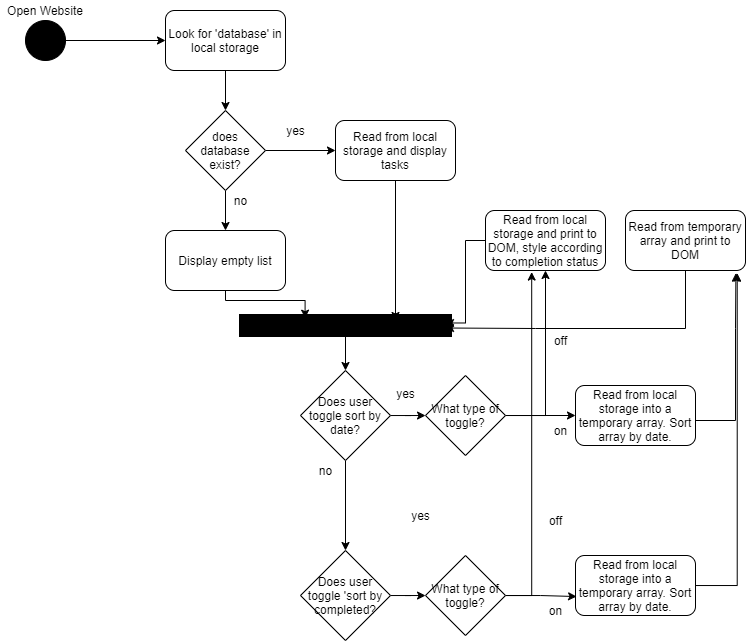

The diagram above was exported from draw.io. Its source (the exported page's mxGraphModel, read from the mxfile embedded in the PNG):
<mxGraphModel dx="716" dy="378" grid="1" gridSize="10" guides="1" tooltips="1" connect="1" arrows="1" fold="1" page="1" pageScale="1" pageWidth="850" pageHeight="1100" math="0" shadow="0">
  <root>
    <mxCell id="0" />
    <mxCell id="1" parent="0" />
    <mxCell id="2peLaplw9du341T5ZTTu-6" value="" style="edgeStyle=orthogonalEdgeStyle;rounded=0;orthogonalLoop=1;jettySize=auto;html=1;" edge="1" parent="1" source="2peLaplw9du341T5ZTTu-1" target="2peLaplw9du341T5ZTTu-4">
      <mxGeometry relative="1" as="geometry" />
    </mxCell>
    <mxCell id="2peLaplw9du341T5ZTTu-1" value="" style="ellipse;whiteSpace=wrap;html=1;aspect=fixed;fillColor=#000000;" vertex="1" parent="1">
      <mxGeometry x="90" y="80" width="40" height="40" as="geometry" />
    </mxCell>
    <mxCell id="2peLaplw9du341T5ZTTu-3" value="Open Website" style="text;html=1;strokeColor=none;fillColor=none;align=center;verticalAlign=middle;whiteSpace=wrap;rounded=0;" vertex="1" parent="1">
      <mxGeometry x="65" y="60" width="90" height="20" as="geometry" />
    </mxCell>
    <mxCell id="2peLaplw9du341T5ZTTu-20" value="" style="edgeStyle=orthogonalEdgeStyle;rounded=0;orthogonalLoop=1;jettySize=auto;html=1;" edge="1" parent="1" source="2peLaplw9du341T5ZTTu-4" target="2peLaplw9du341T5ZTTu-7">
      <mxGeometry relative="1" as="geometry" />
    </mxCell>
    <mxCell id="2peLaplw9du341T5ZTTu-4" value="Look for 'database' in local storage" style="rounded=1;whiteSpace=wrap;html=1;fillColor=#FFFFFF;" vertex="1" parent="1">
      <mxGeometry x="230" y="70" width="120" height="60" as="geometry" />
    </mxCell>
    <mxCell id="2peLaplw9du341T5ZTTu-10" value="" style="edgeStyle=orthogonalEdgeStyle;rounded=0;orthogonalLoop=1;jettySize=auto;html=1;" edge="1" parent="1" source="2peLaplw9du341T5ZTTu-7" target="2peLaplw9du341T5ZTTu-8">
      <mxGeometry relative="1" as="geometry" />
    </mxCell>
    <mxCell id="2peLaplw9du341T5ZTTu-14" value="" style="edgeStyle=orthogonalEdgeStyle;rounded=0;orthogonalLoop=1;jettySize=auto;html=1;" edge="1" parent="1" source="2peLaplw9du341T5ZTTu-7" target="2peLaplw9du341T5ZTTu-9">
      <mxGeometry relative="1" as="geometry" />
    </mxCell>
    <mxCell id="2peLaplw9du341T5ZTTu-7" value="does database exist?" style="rhombus;whiteSpace=wrap;html=1;fillColor=#FFFFFF;" vertex="1" parent="1">
      <mxGeometry x="250" y="170" width="80" height="80" as="geometry" />
    </mxCell>
    <mxCell id="2peLaplw9du341T5ZTTu-19" style="edgeStyle=orthogonalEdgeStyle;rounded=0;orthogonalLoop=1;jettySize=auto;html=1;entryX=0.75;entryY=0;entryDx=0;entryDy=0;" edge="1" parent="1" source="2peLaplw9du341T5ZTTu-8" target="2peLaplw9du341T5ZTTu-23">
      <mxGeometry relative="1" as="geometry">
        <mxPoint x="460" y="370" as="targetPoint" />
        <Array as="points" />
      </mxGeometry>
    </mxCell>
    <mxCell id="2peLaplw9du341T5ZTTu-8" value="Read from local storage and display tasks" style="rounded=1;whiteSpace=wrap;html=1;fillColor=#FFFFFF;" vertex="1" parent="1">
      <mxGeometry x="400" y="180" width="120" height="60" as="geometry" />
    </mxCell>
    <mxCell id="2peLaplw9du341T5ZTTu-18" value="" style="edgeStyle=orthogonalEdgeStyle;rounded=0;orthogonalLoop=1;jettySize=auto;html=1;entryX=0.298;entryY=-0.233;entryDx=0;entryDy=0;entryPerimeter=0;" edge="1" parent="1" source="2peLaplw9du341T5ZTTu-9" target="2peLaplw9du341T5ZTTu-23">
      <mxGeometry relative="1" as="geometry">
        <mxPoint x="370" y="370" as="targetPoint" />
        <Array as="points">
          <mxPoint x="290" y="360" />
          <mxPoint x="370" y="360" />
        </Array>
      </mxGeometry>
    </mxCell>
    <mxCell id="2peLaplw9du341T5ZTTu-9" value="Display empty list" style="rounded=1;whiteSpace=wrap;html=1;fillColor=#FFFFFF;" vertex="1" parent="1">
      <mxGeometry x="230" y="290" width="120" height="60" as="geometry" />
    </mxCell>
    <mxCell id="2peLaplw9du341T5ZTTu-11" value="yes" style="text;html=1;align=center;verticalAlign=middle;resizable=0;points=[];autosize=1;" vertex="1" parent="1">
      <mxGeometry x="345" y="180" width="30" height="20" as="geometry" />
    </mxCell>
    <mxCell id="2peLaplw9du341T5ZTTu-15" value="no" style="text;html=1;align=center;verticalAlign=middle;resizable=0;points=[];autosize=1;" vertex="1" parent="1">
      <mxGeometry x="290" y="250" width="30" height="20" as="geometry" />
    </mxCell>
    <mxCell id="2peLaplw9du341T5ZTTu-34" value="" style="edgeStyle=orthogonalEdgeStyle;rounded=0;orthogonalLoop=1;jettySize=auto;html=1;" edge="1" parent="1" source="2peLaplw9du341T5ZTTu-21" target="2peLaplw9du341T5ZTTu-32">
      <mxGeometry relative="1" as="geometry" />
    </mxCell>
    <mxCell id="2peLaplw9du341T5ZTTu-58" value="" style="edgeStyle=orthogonalEdgeStyle;rounded=0;orthogonalLoop=1;jettySize=auto;html=1;" edge="1" parent="1" source="2peLaplw9du341T5ZTTu-21" target="2peLaplw9du341T5ZTTu-57">
      <mxGeometry relative="1" as="geometry" />
    </mxCell>
    <mxCell id="2peLaplw9du341T5ZTTu-21" value="Does user toggle sort by date?" style="strokeWidth=1;html=1;shape=mxgraph.flowchart.decision;whiteSpace=wrap;fillColor=#FFFFFF;" vertex="1" parent="1">
      <mxGeometry x="365" y="430" width="90" height="90" as="geometry" />
    </mxCell>
    <mxCell id="2peLaplw9du341T5ZTTu-26" value="" style="edgeStyle=orthogonalEdgeStyle;rounded=0;orthogonalLoop=1;jettySize=auto;html=1;" edge="1" parent="1" source="2peLaplw9du341T5ZTTu-23" target="2peLaplw9du341T5ZTTu-21">
      <mxGeometry relative="1" as="geometry" />
    </mxCell>
    <mxCell id="2peLaplw9du341T5ZTTu-23" value="Object" style="html=1;strokeWidth=13;fillColor=#FFFFFF;" vertex="1" parent="1">
      <mxGeometry x="310" y="380" width="200" height="10" as="geometry" />
    </mxCell>
    <mxCell id="2peLaplw9du341T5ZTTu-69" value="" style="edgeStyle=orthogonalEdgeStyle;rounded=0;orthogonalLoop=1;jettySize=auto;html=1;" edge="1" parent="1" source="2peLaplw9du341T5ZTTu-32" target="2peLaplw9du341T5ZTTu-65">
      <mxGeometry relative="1" as="geometry" />
    </mxCell>
    <mxCell id="2peLaplw9du341T5ZTTu-32" value="Does user toggle 'sort by completed?" style="rhombus;whiteSpace=wrap;html=1;strokeWidth=1;fillColor=#FFFFFF;" vertex="1" parent="1">
      <mxGeometry x="365" y="610" width="90" height="90" as="geometry" />
    </mxCell>
    <mxCell id="2peLaplw9du341T5ZTTu-35" value="no" style="text;html=1;align=center;verticalAlign=middle;resizable=0;points=[];autosize=1;" vertex="1" parent="1">
      <mxGeometry x="375" y="520" width="30" height="20" as="geometry" />
    </mxCell>
    <mxCell id="2peLaplw9du341T5ZTTu-36" value="yes" style="text;html=1;align=center;verticalAlign=middle;resizable=0;points=[];autosize=1;" vertex="1" parent="1">
      <mxGeometry x="455" y="442.5" width="30" height="20" as="geometry" />
    </mxCell>
    <mxCell id="2peLaplw9du341T5ZTTu-50" style="edgeStyle=orthogonalEdgeStyle;rounded=0;orthogonalLoop=1;jettySize=auto;html=1;entryX=1;entryY=0.25;entryDx=0;entryDy=0;" edge="1" parent="1" source="2peLaplw9du341T5ZTTu-48" target="2peLaplw9du341T5ZTTu-23">
      <mxGeometry relative="1" as="geometry" />
    </mxCell>
    <mxCell id="2peLaplw9du341T5ZTTu-48" value="Read from local storage and print to DOM, style according to completion status" style="rounded=1;whiteSpace=wrap;html=1;strokeWidth=1;fillColor=#FFFFFF;" vertex="1" parent="1">
      <mxGeometry x="550" y="270" width="120" height="60" as="geometry" />
    </mxCell>
    <mxCell id="2peLaplw9du341T5ZTTu-53" value="yes" style="text;html=1;align=center;verticalAlign=middle;resizable=0;points=[];autosize=1;" vertex="1" parent="1">
      <mxGeometry x="470" y="565" width="30" height="20" as="geometry" />
    </mxCell>
    <mxCell id="2peLaplw9du341T5ZTTu-62" style="edgeStyle=orthogonalEdgeStyle;rounded=0;orthogonalLoop=1;jettySize=auto;html=1;entryX=0.5;entryY=1;entryDx=0;entryDy=0;" edge="1" parent="1" source="2peLaplw9du341T5ZTTu-57" target="2peLaplw9du341T5ZTTu-48">
      <mxGeometry relative="1" as="geometry">
        <mxPoint x="590" y="475" as="targetPoint" />
        <Array as="points">
          <mxPoint x="610" y="475" />
        </Array>
      </mxGeometry>
    </mxCell>
    <mxCell id="2peLaplw9du341T5ZTTu-71" style="edgeStyle=orthogonalEdgeStyle;rounded=0;orthogonalLoop=1;jettySize=auto;html=1;entryX=0;entryY=0.5;entryDx=0;entryDy=0;" edge="1" parent="1" source="2peLaplw9du341T5ZTTu-57" target="2peLaplw9du341T5ZTTu-60">
      <mxGeometry relative="1" as="geometry" />
    </mxCell>
    <mxCell id="2peLaplw9du341T5ZTTu-57" value="What type of toggle?" style="rhombus;whiteSpace=wrap;html=1;strokeWidth=1;fillColor=#FFFFFF;" vertex="1" parent="1">
      <mxGeometry x="490" y="435" width="80" height="80" as="geometry" />
    </mxCell>
    <mxCell id="2peLaplw9du341T5ZTTu-72" style="edgeStyle=orthogonalEdgeStyle;rounded=0;orthogonalLoop=1;jettySize=auto;html=1;entryX=0.92;entryY=1.044;entryDx=0;entryDy=0;entryPerimeter=0;" edge="1" parent="1" source="2peLaplw9du341T5ZTTu-60" target="2peLaplw9du341T5ZTTu-61">
      <mxGeometry relative="1" as="geometry">
        <Array as="points">
          <mxPoint x="800" y="480" />
          <mxPoint x="800" y="388" />
        </Array>
      </mxGeometry>
    </mxCell>
    <mxCell id="2peLaplw9du341T5ZTTu-60" value="Read from local storage into a temporary array. Sort array by date." style="rounded=1;whiteSpace=wrap;html=1;strokeWidth=1;fillColor=#FFFFFF;" vertex="1" parent="1">
      <mxGeometry x="640" y="445" width="120" height="60" as="geometry" />
    </mxCell>
    <mxCell id="2peLaplw9du341T5ZTTu-78" style="edgeStyle=orthogonalEdgeStyle;rounded=0;orthogonalLoop=1;jettySize=auto;html=1;entryX=1;entryY=0.75;entryDx=0;entryDy=0;" edge="1" parent="1" source="2peLaplw9du341T5ZTTu-61" target="2peLaplw9du341T5ZTTu-23">
      <mxGeometry relative="1" as="geometry">
        <Array as="points">
          <mxPoint x="750" y="388" />
          <mxPoint x="600" y="388" />
        </Array>
      </mxGeometry>
    </mxCell>
    <mxCell id="2peLaplw9du341T5ZTTu-61" value="Read from temporary array and print to DOM" style="rounded=1;whiteSpace=wrap;html=1;strokeWidth=1;fillColor=#FFFFFF;" vertex="1" parent="1">
      <mxGeometry x="690" y="270" width="120" height="60" as="geometry" />
    </mxCell>
    <mxCell id="2peLaplw9du341T5ZTTu-73" style="edgeStyle=orthogonalEdgeStyle;rounded=0;orthogonalLoop=1;jettySize=auto;html=1;entryX=0.385;entryY=1.026;entryDx=0;entryDy=0;entryPerimeter=0;" edge="1" parent="1" source="2peLaplw9du341T5ZTTu-65" target="2peLaplw9du341T5ZTTu-48">
      <mxGeometry relative="1" as="geometry">
        <Array as="points">
          <mxPoint x="596" y="655" />
        </Array>
      </mxGeometry>
    </mxCell>
    <mxCell id="2peLaplw9du341T5ZTTu-75" style="edgeStyle=orthogonalEdgeStyle;rounded=0;orthogonalLoop=1;jettySize=auto;html=1;entryX=0.009;entryY=0.684;entryDx=0;entryDy=0;entryPerimeter=0;" edge="1" parent="1" source="2peLaplw9du341T5ZTTu-65" target="2peLaplw9du341T5ZTTu-70">
      <mxGeometry relative="1" as="geometry" />
    </mxCell>
    <mxCell id="2peLaplw9du341T5ZTTu-65" value="What type of toggle?" style="rhombus;whiteSpace=wrap;html=1;strokeWidth=1;fillColor=#FFFFFF;" vertex="1" parent="1">
      <mxGeometry x="490" y="615" width="80" height="80" as="geometry" />
    </mxCell>
    <mxCell id="2peLaplw9du341T5ZTTu-66" value="on" style="text;html=1;align=center;verticalAlign=middle;resizable=0;points=[];autosize=1;" vertex="1" parent="1">
      <mxGeometry x="610" y="480" width="30" height="20" as="geometry" />
    </mxCell>
    <mxCell id="2peLaplw9du341T5ZTTu-67" value="off" style="text;html=1;align=center;verticalAlign=middle;resizable=0;points=[];autosize=1;" vertex="1" parent="1">
      <mxGeometry x="610" y="390" width="30" height="20" as="geometry" />
    </mxCell>
    <mxCell id="2peLaplw9du341T5ZTTu-77" style="edgeStyle=orthogonalEdgeStyle;rounded=0;orthogonalLoop=1;jettySize=auto;html=1;entryX=0.931;entryY=1.044;entryDx=0;entryDy=0;entryPerimeter=0;" edge="1" parent="1" source="2peLaplw9du341T5ZTTu-70" target="2peLaplw9du341T5ZTTu-61">
      <mxGeometry relative="1" as="geometry">
        <Array as="points">
          <mxPoint x="802" y="645" />
        </Array>
      </mxGeometry>
    </mxCell>
    <mxCell id="2peLaplw9du341T5ZTTu-70" value="Read from local storage into a temporary array. Sort array by date." style="rounded=1;whiteSpace=wrap;html=1;strokeWidth=1;fillColor=#FFFFFF;" vertex="1" parent="1">
      <mxGeometry x="640" y="615" width="120" height="60" as="geometry" />
    </mxCell>
    <mxCell id="2peLaplw9du341T5ZTTu-74" value="off" style="text;html=1;align=center;verticalAlign=middle;resizable=0;points=[];autosize=1;" vertex="1" parent="1">
      <mxGeometry x="605" y="570" width="30" height="20" as="geometry" />
    </mxCell>
    <mxCell id="2peLaplw9du341T5ZTTu-76" value="on" style="text;html=1;align=center;verticalAlign=middle;resizable=0;points=[];autosize=1;" vertex="1" parent="1">
      <mxGeometry x="605" y="660" width="30" height="20" as="geometry" />
    </mxCell>
  </root>
</mxGraphModel>